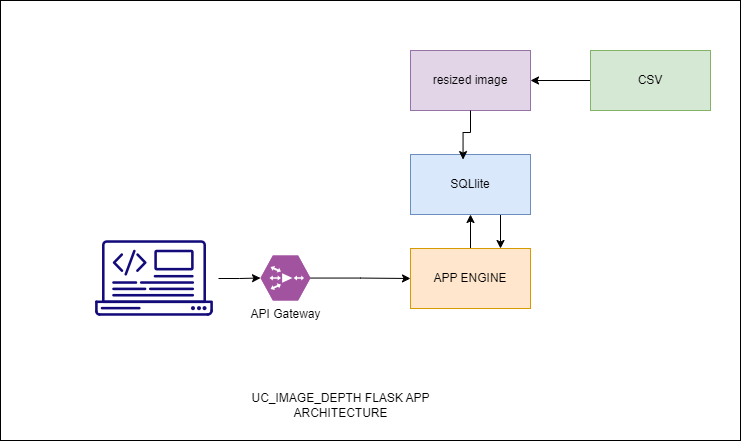

The diagram above was exported from draw.io. Its source (the exported page's mxGraphModel, read from the mxfile embedded in the PNG):
<mxGraphModel dx="1167" dy="724" grid="1" gridSize="10" guides="1" tooltips="1" connect="1" arrows="1" fold="1" page="1" pageScale="1" pageWidth="850" pageHeight="1100" math="0" shadow="0">
  <root>
    <mxCell id="0" />
    <mxCell id="1" parent="0" />
    <mxCell id="M86G83uRVbdCi0RDYbUj-1" value="" style="rounded=0;whiteSpace=wrap;html=1;" vertex="1" parent="1">
      <mxGeometry x="10" y="20" width="740" height="440" as="geometry" />
    </mxCell>
    <mxCell id="M86G83uRVbdCi0RDYbUj-16" style="edgeStyle=orthogonalEdgeStyle;rounded=0;orthogonalLoop=1;jettySize=auto;html=1;entryX=1;entryY=0.5;entryDx=0;entryDy=0;" edge="1" parent="1" source="M86G83uRVbdCi0RDYbUj-2" target="M86G83uRVbdCi0RDYbUj-3">
      <mxGeometry relative="1" as="geometry" />
    </mxCell>
    <mxCell id="M86G83uRVbdCi0RDYbUj-2" value="CSV" style="rounded=0;whiteSpace=wrap;html=1;fillColor=#d5e8d4;strokeColor=#82b366;" vertex="1" parent="1">
      <mxGeometry x="600" y="70" width="120" height="60" as="geometry" />
    </mxCell>
    <mxCell id="M86G83uRVbdCi0RDYbUj-3" value="resized image" style="rounded=0;whiteSpace=wrap;html=1;fillColor=#e1d5e7;strokeColor=#9673a6;" vertex="1" parent="1">
      <mxGeometry x="420" y="70" width="120" height="60" as="geometry" />
    </mxCell>
    <mxCell id="M86G83uRVbdCi0RDYbUj-10" style="edgeStyle=orthogonalEdgeStyle;rounded=0;orthogonalLoop=1;jettySize=auto;html=1;entryX=0;entryY=0.5;entryDx=0;entryDy=0;" edge="1" parent="1" source="M86G83uRVbdCi0RDYbUj-6" target="M86G83uRVbdCi0RDYbUj-11">
      <mxGeometry relative="1" as="geometry">
        <mxPoint x="410" y="290" as="targetPoint" />
      </mxGeometry>
    </mxCell>
    <mxCell id="M86G83uRVbdCi0RDYbUj-6" value="API Gateway" style="verticalLabelPosition=bottom;sketch=0;html=1;fillColor=#A153A0;strokeColor=#ffffff;verticalAlign=top;align=center;points=[[0,0.5,0],[0.125,0.25,0],[0.25,0,0],[0.5,0,0],[0.75,0,0],[0.875,0.25,0],[1,0.5,0],[0.875,0.75,0],[0.75,1,0],[0.5,1,0],[0.125,0.75,0]];pointerEvents=1;shape=mxgraph.cisco_safe.compositeIcon;bgIcon=mxgraph.cisco_safe.design.blank_device;resIcon=mxgraph.cisco_safe.design.wide_area_application_engine;" vertex="1" parent="1">
      <mxGeometry x="270" y="275" width="50" height="45" as="geometry" />
    </mxCell>
    <mxCell id="M86G83uRVbdCi0RDYbUj-8" value="" style="shape=image;html=1;verticalAlign=top;verticalLabelPosition=bottom;labelBackgroundColor=#ffffff;imageAspect=0;aspect=fixed;image=https://cdn4.iconfinder.com/data/icons/computer-and-web-2/500/Development-128.png" vertex="1" parent="1">
      <mxGeometry x="100" y="234" width="128" height="128" as="geometry" />
    </mxCell>
    <mxCell id="M86G83uRVbdCi0RDYbUj-9" style="edgeStyle=orthogonalEdgeStyle;rounded=0;orthogonalLoop=1;jettySize=auto;html=1;entryX=0;entryY=0.5;entryDx=0;entryDy=0;entryPerimeter=0;" edge="1" parent="1" source="M86G83uRVbdCi0RDYbUj-8" target="M86G83uRVbdCi0RDYbUj-6">
      <mxGeometry relative="1" as="geometry" />
    </mxCell>
    <mxCell id="M86G83uRVbdCi0RDYbUj-13" style="edgeStyle=orthogonalEdgeStyle;rounded=0;orthogonalLoop=1;jettySize=auto;html=1;exitX=0.5;exitY=0;exitDx=0;exitDy=0;" edge="1" parent="1" source="M86G83uRVbdCi0RDYbUj-11" target="M86G83uRVbdCi0RDYbUj-12">
      <mxGeometry relative="1" as="geometry" />
    </mxCell>
    <mxCell id="M86G83uRVbdCi0RDYbUj-11" value="APP ENGINE" style="rounded=0;whiteSpace=wrap;html=1;fillColor=#ffe6cc;strokeColor=#d79b00;" vertex="1" parent="1">
      <mxGeometry x="420" y="268" width="120" height="60" as="geometry" />
    </mxCell>
    <mxCell id="M86G83uRVbdCi0RDYbUj-17" style="edgeStyle=orthogonalEdgeStyle;rounded=0;orthogonalLoop=1;jettySize=auto;html=1;exitX=0.75;exitY=1;exitDx=0;exitDy=0;entryX=0.75;entryY=0;entryDx=0;entryDy=0;" edge="1" parent="1" source="M86G83uRVbdCi0RDYbUj-12" target="M86G83uRVbdCi0RDYbUj-11">
      <mxGeometry relative="1" as="geometry" />
    </mxCell>
    <mxCell id="M86G83uRVbdCi0RDYbUj-12" value="SQLlite" style="rounded=0;whiteSpace=wrap;html=1;fillColor=#dae8fc;strokeColor=#6c8ebf;" vertex="1" parent="1">
      <mxGeometry x="420" y="174" width="120" height="60" as="geometry" />
    </mxCell>
    <mxCell id="M86G83uRVbdCi0RDYbUj-14" style="edgeStyle=orthogonalEdgeStyle;rounded=0;orthogonalLoop=1;jettySize=auto;html=1;entryX=0.438;entryY=0.085;entryDx=0;entryDy=0;entryPerimeter=0;" edge="1" parent="1" source="M86G83uRVbdCi0RDYbUj-3" target="M86G83uRVbdCi0RDYbUj-12">
      <mxGeometry relative="1" as="geometry" />
    </mxCell>
    <mxCell id="M86G83uRVbdCi0RDYbUj-18" value="UC_IMAGE_DEPTH FLASK APP ARCHITECTURE" style="text;html=1;align=center;verticalAlign=middle;whiteSpace=wrap;rounded=0;" vertex="1" parent="1">
      <mxGeometry x="257.5" y="410" width="185" height="30" as="geometry" />
    </mxCell>
  </root>
</mxGraphModel>